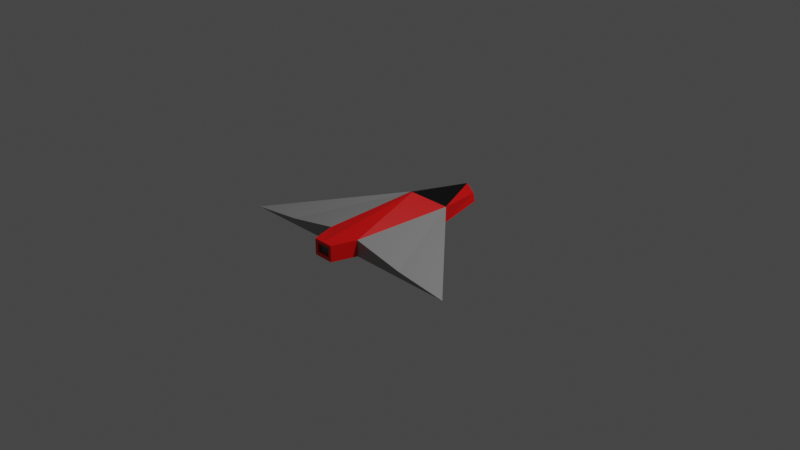 # Source: hero.blend  (saved by Blender 2.80.75; exported with 4.5.12 LTS)
import bpy
from mathutils import Matrix  # noqa: F401  (used for matrix-valued properties, if any)

bpy.ops.wm.read_factory_settings(use_empty=True)
scene = bpy.context.scene
scene.name = 'Scene'

# ---- collections
col_collection = bpy.data.collections.new('Collection'); scene.collection.children.link(col_collection)

# ---- images (referenced by path relative to the original .blend; pixels are not part of the script)
import os
ASSET_DIR = os.environ.get("B2B_ASSET_DIR", "")  # directory of the original .blend (textures are referenced by path, not embedded)
HERE = os.path.dirname(os.path.abspath(__file__))  # packed textures are extracted next to this script under _unpacked/

def load_image(name, relpath, width, height, colorspace="sRGB"):
    """Load a texture the original file referenced (path relative to the .blend, or extracted next to this script)."""
    p = next((c for c in (os.path.join(HERE, relpath), os.path.join(ASSET_DIR, relpath)) if relpath and os.path.exists(c)), "")
    if p:
        img = bpy.data.images.load(p, check_existing=True)
        img.name = name
    else:  # same state as the original file: an image datablock whose file is absent (Cycles renders it pink)
        img = bpy.data.images.new(name, width, height)
        img.source = "FILE"
        img.filepath = "//" + (relpath or name)
    img.colorspace_settings.name = colorspace
    return img
img_untitled = load_image('Untitled', 'hero3d.png', 1024, 1024, 'sRGB')

# ---- materials (node trees are filled in below, after node groups)
mat_window = bpy.data.materials.new('Window')
mat_window.alpha_threshold = 0.0
mat_window.line_color = (0.0, 0.0, 0.0, 1.0)
mat_body = bpy.data.materials.new('Body')
mat_body.alpha_threshold = 0.0
mat_body.line_color = (0.0, 0.0, 0.0, 1.0)
mat_fire = bpy.data.materials.new('Fire')
mat_fire.alpha_threshold = 0.0
mat_fire.line_color = (0.0, 0.0, 0.0, 1.0)
mat_forward = bpy.data.materials.new('Forward')

# ---- material node trees
mat_window.use_nodes = True; mat_window.node_tree.nodes.clear()
_N = mat_window.node_tree.nodes; _L = mat_window.node_tree.links
n0 = _N.new('ShaderNodeOutputMaterial'); n0.name = 'Material Output'; n0.location = (300, 300)
n1 = _N.new('ShaderNodeBsdfPrincipled'); n1.name = 'Principled BSDF'; n1.location = (10, 300)
n1.distribution = 'GGX'
n1.subsurface_method = 'BURLEY'
n1.inputs[0].default_value = (0.0, 0.0, 0.0, 1.0)
n1.inputs[2].default_value = 0.4
n1.inputs[3].default_value = 1.45
n1.inputs[27].default_value = (0.0, 0.0, 0.0, 1.0)
n1.inputs[28].default_value = 1.0
n2 = _N.new('ShaderNodeTexImage'); n2.name = 'Image Texture'; n2.location = (519, 56)
n2.image = img_untitled
_L.new(n1.outputs[0], n0.inputs[0])
n0.is_active_output = True
mat_body.use_nodes = True; mat_body.node_tree.nodes.clear()
_N = mat_body.node_tree.nodes; _L = mat_body.node_tree.links
n0 = _N.new('ShaderNodeOutputMaterial'); n0.name = 'Material Output'; n0.location = (300, 300)
n1 = _N.new('ShaderNodeBsdfPrincipled'); n1.name = 'Principled BSDF'; n1.location = (10, 300)
n1.distribution = 'GGX'
n1.subsurface_method = 'BURLEY'
n1.inputs[0].default_value = (0.2957, 0.2957, 0.2957, 1.0)
n1.inputs[2].default_value = 0.4
n1.inputs[3].default_value = 1.45
n1.inputs[27].default_value = (0.0, 0.0, 0.0, 1.0)
n1.inputs[28].default_value = 1.0
n2 = _N.new('ShaderNodeTexImage'); n2.name = 'Image Texture'; n2.location = (519, 56)
n2.image = img_untitled
_L.new(n1.outputs[0], n0.inputs[0])
n0.is_active_output = True
mat_fire.use_nodes = True; mat_fire.node_tree.nodes.clear()
_N = mat_fire.node_tree.nodes; _L = mat_fire.node_tree.links
n0 = _N.new('ShaderNodeOutputMaterial'); n0.name = 'Material Output'; n0.location = (300, 300)
n1 = _N.new('ShaderNodeTexImage'); n1.name = 'Image Texture'; n1.location = (519, 56)
n1.image = img_untitled
n2 = _N.new('ShaderNodeBsdfPrincipled'); n2.name = 'Principled BSDF'; n2.location = (10, 300)
n2.distribution = 'GGX'
n2.subsurface_method = 'BURLEY'
n2.inputs[0].default_value = (0.05954, 0.05954, 0.05954, 1.0)
n2.inputs[2].default_value = 0.4
n2.inputs[3].default_value = 1.45
n2.inputs[27].default_value = (0.0, 0.0, 0.0, 1.0)
n2.inputs[28].default_value = 1.0
_L.new(n2.outputs[0], n0.inputs[0])
n0.is_active_output = True
mat_forward.use_nodes = True; mat_forward.node_tree.nodes.clear()
_N = mat_forward.node_tree.nodes; _L = mat_forward.node_tree.links
n0 = _N.new('ShaderNodeOutputMaterial'); n0.name = 'Material Output'; n0.location = (300, 300)
n1 = _N.new('ShaderNodeBsdfPrincipled'); n1.name = 'Principled BSDF'; n1.location = (10, 300)
n1.distribution = 'GGX'
n1.subsurface_method = 'BURLEY'
n1.inputs[0].default_value = (0.8, 0.0, 0.0, 1.0)
n1.inputs[3].default_value = 1.45
n1.inputs[27].default_value = (0.0, 0.0, 0.0, 1.0)
n1.inputs[28].default_value = 1.0
n2 = _N.new('ShaderNodeTexImage'); n2.name = 'Image Texture'; n2.location = (519, 56)
n2.image = img_untitled
_L.new(n1.outputs[0], n0.inputs[0])
n0.is_active_output = True

# ---- world
world_world = bpy.data.worlds.new('World'); scene.world = world_world
world_world.use_nodes = True; world_world.node_tree.nodes.clear()
_N = world_world.node_tree.nodes; _L = world_world.node_tree.links
n0 = _N.new('ShaderNodeOutputWorld'); n0.name = 'World Output'; n0.location = (300, 300)
n1 = _N.new('ShaderNodeBackground'); n1.name = 'Background'; n1.location = (10, 300)
n1.inputs[0].default_value = (0.05088, 0.05088, 0.05088, 1.0)
_L.new(n1.outputs[0], n0.inputs[0])
n0.is_active_output = True
world_world.color = (0.05088, 0.05088, 0.05088)
world_world.use_sun_shadow = False
world_world.sun_shadow_jitter_overblur = 0.0

# ---- cameras
cam_camera = bpy.data.cameras.new('Camera')
cam_camera.clip_end = 100.0
cam_camera.ortho_scale = 7.314

# ---- lights
light_light = bpy.data.lights.new('Light', 'POINT')
light_light.transmission_factor = 0.0
light_light.energy = 1000.0
light_light.shadow_soft_size = 0.1
light_light.shadow_maximum_resolution = 0.006
light_light.use_absolute_resolution = True

# ---- meshes
me_cube = bpy.data.meshes.new('Cube')
me_cube.from_pydata([(1.0, 0.0, 0.08738), (1.0, 0.1143, -0.08738), (-1.0, 0.1138, 0.08738), (-1.0, 0.1138, -0.08738), (0.4109, 0.2571, -0.08738), (0.4109, 0.2571, 0.08738), (-0.7434, 1.352, -0.08738), (-0.7341, 0.1954, -0.08738), (-0.7341, 0.1954, 0.08738), (-1.0, 0.0, -0.08738), (-1.0, 0.0, 0.08738), (1.0, 0.09069, 0.0), (1.0, 0.0, -0.08738), (0.1836, 0.0, -0.1541), (0.1836, 0.0, 0.2389), (-1.0, 0.07649, 0.04922), (-1.0, 0.07649, -0.04922), (-1.0, 0.0, 0.04922), (-1.0, 0.0, -0.04922), (-0.9758, 0.07649, 0.04922), (-0.9758, 0.07649, -0.04922), (-0.9758, 0.0, 0.04922), (-0.9758, 0.0, -0.04922), (-0.7387, 0.7737, -0.02322)], [], [(10, 2, 15, 17), (4, 5, 11, 1), (6, 5, 4), (7, 8, 23, 6), (3, 2, 8, 7), (8, 5, 23), (1, 11, 0, 12), (7, 6, 4), (10, 14, 8), (4, 1, 12), (5, 14, 0), (13, 7, 4), (16, 18, 22, 20), (11, 5, 0), (22, 21, 19, 20), (2, 3, 16, 15), (3, 9, 18, 16), (15, 16, 20, 19), (17, 15, 19, 21), (23, 5, 6), (8, 2, 10), (8, 14, 5), (7, 9, 3), (7, 13, 9), (12, 13, 4)])
me_cube.polygons.foreach_set('material_index', [3, 3, 1, 1, 3, 1, 3, 1, 3, 3, 0, 3, 3, 3, 2, 3, 3, 3, 3, 1, 3, 3, 3, 3, 3])
_uv = me_cube.uv_layers.new(name='UVMap')
_uv.uv.foreach_set('vector', [0.5386, 0.8921, 0.5756, 0.8921, 0.5635, 0.9091, 0.5386, 0.9091, 0.9406, 0.2733, 0.8838, 0.2723, 0.9145, 0.0, 0.9431, 0.003017, 0.9431, 0.8903, 0.8838, 0.2723, 0.9406, 0.2733, 1.0, 0.5158, 0.9431, 0.5158, 0.9791, 0.2579, 1.0, 0.0, 0.5014, 0.9985, 0.4445, 1.0, 0.4445, 0.8936, 0.5014, 0.8921, 0.38, 0.1177, 0.3507, 0.6275, 0.1885, 0.1089, 0.5014, 0.97, 0.5091, 0.9311, 0.5386, 0.8921, 0.5386, 0.97, 0.82, 0.7737, 0.4445, 0.7801, 0.7983, 0.2632, 0.4445, 0.001218, 0.4445, 0.5296, 0.38, 0.1177, 0.7983, 0.2632, 0.8439, 0.0002204, 0.881, 0.0, 0.3507, 0.6275, 0.4445, 0.5296, 0.4278, 0.8928, 0.8838, 0.3641, 0.82, 0.7737, 0.7983, 0.2632, 0.6242, 0.8921, 0.6242, 0.9255, 0.6163, 0.9255, 0.6163, 0.8921, 0.3931, 0.8914, 0.3507, 0.6275, 0.4278, 0.8928, 0.5756, 0.936, 0.5756, 0.8921, 0.6005, 0.8921, 0.6005, 0.936, 0.5756, 0.8921, 0.5756, 0.97, 0.5635, 0.953, 0.5635, 0.9091, 0.5756, 0.97, 0.5386, 0.97, 0.5386, 0.953, 0.5635, 0.953, 0.6084, 0.8921, 0.6084, 0.936, 0.6005, 0.936, 0.6005, 0.8921, 0.6084, 0.9261, 0.6084, 0.8921, 0.6163, 0.8921, 0.6163, 0.9261, 0.1885, 0.1089, 0.3507, 0.6275, 0.0, 0.1003, 0.38, 0.1177, 0.4083, 0.0, 0.4445, 0.001218, 0.38, 0.1177, 0.4445, 0.5296, 0.3507, 0.6275, 0.82, 0.7737, 0.8838, 0.8919, 0.8468, 0.8921, 0.82, 0.7737, 0.8838, 0.3641, 0.8838, 0.8919, 0.881, 0.0, 0.8838, 0.3641, 0.7983, 0.2632])
me_cube.materials.append(mat_window)
me_cube.materials.append(mat_body)
me_cube.materials.append(mat_fire)
me_cube.materials.append(mat_forward)
me_cube.use_remesh_preserve_volume = False
me_cube.use_remesh_preserve_attributes = False
me_cube.use_mirror_vertex_groups = False
me_cube.update()

# ---- objects
ob_cube = bpy.data.objects.new('Cube', me_cube)
ob_light = bpy.data.objects.new('Light', light_light)
ob_camera = bpy.data.objects.new('Camera', cam_camera)

# ---- transforms, parenting, visibility, modifiers, constraints
ob_cube.location = (0.0, 0.0, 0.0)
ob_cube.rotation_euler = (0.0, -0.0, 1.571)
ob_cube.lock_rotations_4d = False
ob_cube.empty_display_type = 'ARROWS'
ob_cube.lineart.crease_threshold = 0.0
_m = ob_cube.modifiers.new('Mirror', 'MIRROR')
_m.use_axis = (False, True, False)
ob_light.location = (4.076, 1.005, 5.904)
ob_light.rotation_euler = (0.6503, 0.05522, 1.866)
ob_light.lock_rotations_4d = False
ob_light.empty_display_type = 'ARROWS'
ob_light.color = (0.0, 0.0, 0.0, 0.0)
ob_light.lineart.crease_threshold = 0.0
ob_camera.location = (7.359, -6.926, 4.958)
ob_camera.rotation_euler = (1.109, 0.0, 0.8149)
ob_camera.lock_rotations_4d = False
ob_camera.empty_display_type = 'ARROWS'
ob_camera.color = (0.0, 0.0, 0.0, 0.0)
ob_camera.display_type = 'WIRE'
ob_camera.lineart.crease_threshold = 0.0

# ---- collection membership
col_collection.objects.link(ob_cube)
col_collection.objects.link(ob_light)
col_collection.objects.link(ob_camera)

# ---- scene / render settings (as saved in the file)
scene.camera = ob_camera
scene.frame_start = 1; scene.frame_end = 250; scene.frame_set(1)
scene.render.engine = 'CYCLES'
scene.render.use_bake_clear = False
scene.cycles.use_denoising = False
scene.cycles.samples = 128
scene.cycles.sampling_pattern = 'TABULATED_SOBOL'
scene.cycles.use_adaptive_sampling = False
scene.cycles.use_light_tree = False
scene.view_settings.view_transform = 'Filmic'
bpy.context.view_layer.update()

